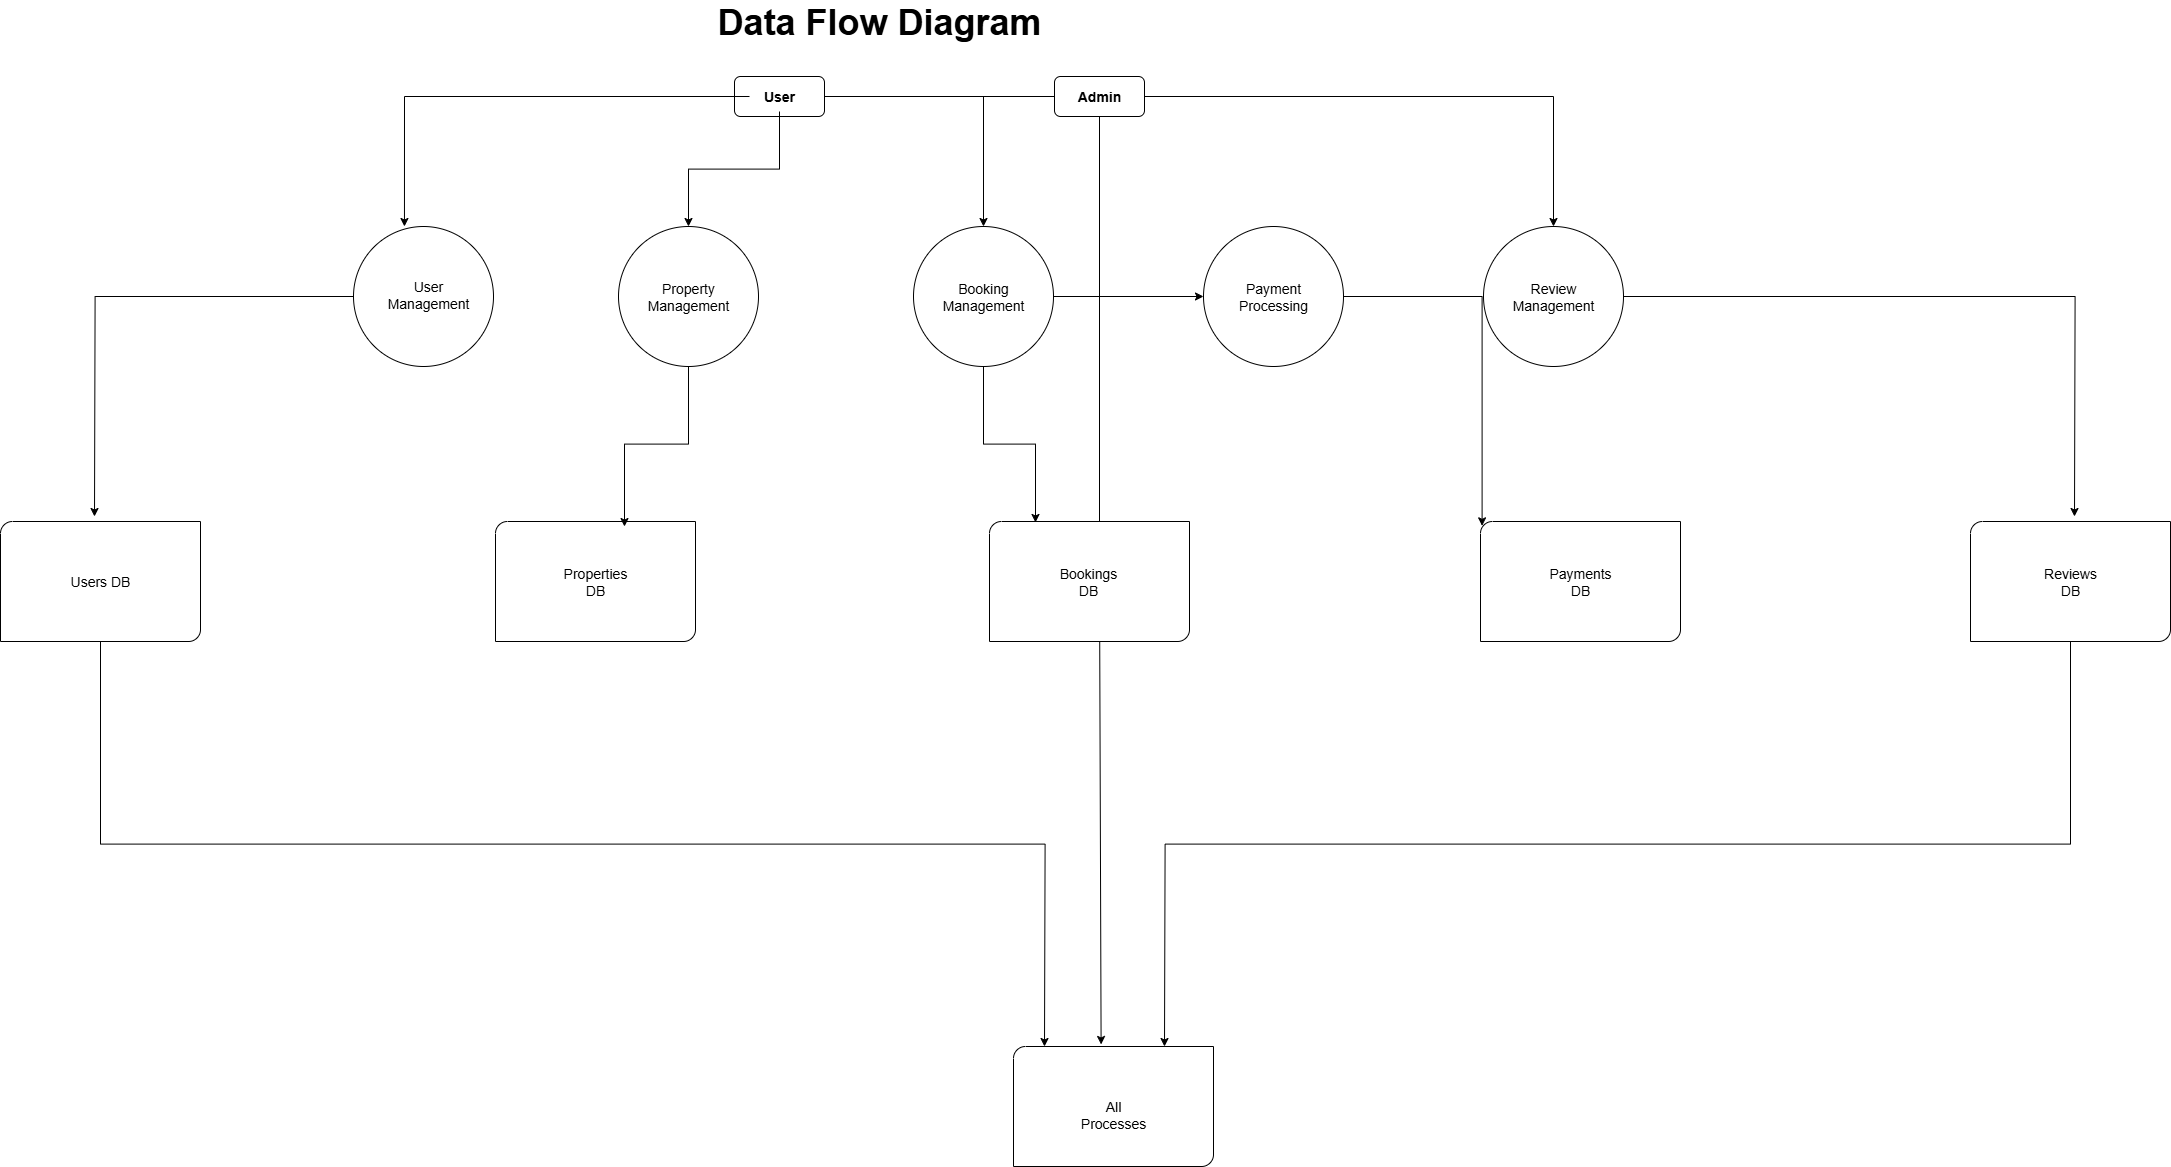

The diagram above was exported from draw.io. Its source (the exported page's mxGraphModel, read from the mxfile embedded in the PNG):
<mxGraphModel dx="2788" dy="872" grid="1" gridSize="10" guides="1" tooltips="1" connect="1" arrows="1" fold="1" page="1" pageScale="1" pageWidth="850" pageHeight="1100" math="0" shadow="0">
  <root>
    <mxCell id="0" />
    <mxCell id="1" parent="0" />
    <mxCell id="3sxjovbzmD9xfYKVGPd0-43" style="edgeStyle=orthogonalEdgeStyle;rounded=0;orthogonalLoop=1;jettySize=auto;html=1;entryX=0.438;entryY=-0.017;entryDx=0;entryDy=0;entryPerimeter=0;" edge="1" parent="1" source="3sxjovbzmD9xfYKVGPd0-6" target="3sxjovbzmD9xfYKVGPd0-39">
      <mxGeometry relative="1" as="geometry" />
    </mxCell>
    <mxCell id="3sxjovbzmD9xfYKVGPd0-1" value="&lt;b&gt;&lt;font style=&quot;font-size: 36px;&quot;&gt;Data Flow Diagram&lt;/font&gt;&lt;/b&gt;" style="text;strokeColor=none;align=center;fillColor=none;html=1;verticalAlign=middle;whiteSpace=wrap;rounded=0;" vertex="1" parent="1">
      <mxGeometry x="150" y="50" width="430" height="30" as="geometry" />
    </mxCell>
    <mxCell id="3sxjovbzmD9xfYKVGPd0-31" style="edgeStyle=orthogonalEdgeStyle;rounded=0;orthogonalLoop=1;jettySize=auto;html=1;entryX=0.5;entryY=0;entryDx=0;entryDy=0;" edge="1" parent="1" source="3sxjovbzmD9xfYKVGPd0-2" target="3sxjovbzmD9xfYKVGPd0-11">
      <mxGeometry relative="1" as="geometry" />
    </mxCell>
    <mxCell id="3sxjovbzmD9xfYKVGPd0-35" style="edgeStyle=orthogonalEdgeStyle;rounded=0;orthogonalLoop=1;jettySize=auto;html=1;entryX=0.5;entryY=0;entryDx=0;entryDy=0;" edge="1" parent="1" source="3sxjovbzmD9xfYKVGPd0-2" target="3sxjovbzmD9xfYKVGPd0-15">
      <mxGeometry relative="1" as="geometry" />
    </mxCell>
    <mxCell id="3sxjovbzmD9xfYKVGPd0-2" value="" style="rounded=1;whiteSpace=wrap;html=1;" vertex="1" parent="1">
      <mxGeometry x="220" y="120" width="90" height="40" as="geometry" />
    </mxCell>
    <mxCell id="3sxjovbzmD9xfYKVGPd0-29" style="edgeStyle=orthogonalEdgeStyle;rounded=0;orthogonalLoop=1;jettySize=auto;html=1;" edge="1" parent="1" source="3sxjovbzmD9xfYKVGPd0-4" target="3sxjovbzmD9xfYKVGPd0-9">
      <mxGeometry relative="1" as="geometry" />
    </mxCell>
    <mxCell id="3sxjovbzmD9xfYKVGPd0-4" value="&lt;font style=&quot;font-size: 14px;&quot;&gt;&lt;b&gt;User&lt;/b&gt;&lt;/font&gt;" style="text;strokeColor=none;align=center;fillColor=none;html=1;verticalAlign=middle;whiteSpace=wrap;rounded=0;" vertex="1" parent="1">
      <mxGeometry x="235" y="125" width="60" height="30" as="geometry" />
    </mxCell>
    <mxCell id="3sxjovbzmD9xfYKVGPd0-5" value="" style="rounded=1;whiteSpace=wrap;html=1;" vertex="1" parent="1">
      <mxGeometry x="540" y="120" width="90" height="40" as="geometry" />
    </mxCell>
    <mxCell id="3sxjovbzmD9xfYKVGPd0-6" value="&lt;font style=&quot;font-size: 14px;&quot;&gt;&lt;b&gt;Admin&lt;/b&gt;&lt;/font&gt;" style="text;strokeColor=none;align=center;fillColor=none;html=1;verticalAlign=middle;whiteSpace=wrap;rounded=0;" vertex="1" parent="1">
      <mxGeometry x="555" y="125" width="60" height="30" as="geometry" />
    </mxCell>
    <mxCell id="3sxjovbzmD9xfYKVGPd0-28" style="edgeStyle=orthogonalEdgeStyle;rounded=0;orthogonalLoop=1;jettySize=auto;html=1;" edge="1" parent="1" source="3sxjovbzmD9xfYKVGPd0-7">
      <mxGeometry relative="1" as="geometry">
        <mxPoint x="-420" y="560" as="targetPoint" />
      </mxGeometry>
    </mxCell>
    <mxCell id="3sxjovbzmD9xfYKVGPd0-7" value="" style="ellipse;whiteSpace=wrap;html=1;aspect=fixed;" vertex="1" parent="1">
      <mxGeometry x="-161" y="270" width="140" height="140" as="geometry" />
    </mxCell>
    <mxCell id="3sxjovbzmD9xfYKVGPd0-8" value="&lt;font style=&quot;font-size: 14px;&quot;&gt;User Management&lt;/font&gt;" style="text;strokeColor=none;align=center;fillColor=none;html=1;verticalAlign=middle;whiteSpace=wrap;rounded=0;" vertex="1" parent="1">
      <mxGeometry x="-121" y="320" width="70" height="35" as="geometry" />
    </mxCell>
    <mxCell id="3sxjovbzmD9xfYKVGPd0-9" value="" style="ellipse;whiteSpace=wrap;html=1;aspect=fixed;" vertex="1" parent="1">
      <mxGeometry x="104" y="270" width="140" height="140" as="geometry" />
    </mxCell>
    <mxCell id="3sxjovbzmD9xfYKVGPd0-10" value="&lt;font style=&quot;font-size: 14px;&quot;&gt;Property Management&lt;/font&gt;" style="text;strokeColor=none;align=center;fillColor=none;html=1;verticalAlign=middle;whiteSpace=wrap;rounded=0;" vertex="1" parent="1">
      <mxGeometry x="144" y="325" width="60" height="30" as="geometry" />
    </mxCell>
    <mxCell id="3sxjovbzmD9xfYKVGPd0-33" style="edgeStyle=orthogonalEdgeStyle;rounded=0;orthogonalLoop=1;jettySize=auto;html=1;entryX=0;entryY=0.5;entryDx=0;entryDy=0;" edge="1" parent="1" source="3sxjovbzmD9xfYKVGPd0-11" target="3sxjovbzmD9xfYKVGPd0-13">
      <mxGeometry relative="1" as="geometry" />
    </mxCell>
    <mxCell id="3sxjovbzmD9xfYKVGPd0-11" value="" style="ellipse;whiteSpace=wrap;html=1;aspect=fixed;" vertex="1" parent="1">
      <mxGeometry x="399" y="270" width="140" height="140" as="geometry" />
    </mxCell>
    <mxCell id="3sxjovbzmD9xfYKVGPd0-12" value="&lt;font style=&quot;font-size: 14px;&quot;&gt;Booking Management&lt;/font&gt;" style="text;strokeColor=none;align=center;fillColor=none;html=1;verticalAlign=middle;whiteSpace=wrap;rounded=0;" vertex="1" parent="1">
      <mxGeometry x="439" y="325" width="60" height="30" as="geometry" />
    </mxCell>
    <mxCell id="3sxjovbzmD9xfYKVGPd0-13" value="" style="ellipse;whiteSpace=wrap;html=1;aspect=fixed;" vertex="1" parent="1">
      <mxGeometry x="689" y="270" width="140" height="140" as="geometry" />
    </mxCell>
    <mxCell id="3sxjovbzmD9xfYKVGPd0-14" value="&lt;font style=&quot;font-size: 14px;&quot;&gt;Payment Processing&lt;/font&gt;" style="text;strokeColor=none;align=center;fillColor=none;html=1;verticalAlign=middle;whiteSpace=wrap;rounded=0;" vertex="1" parent="1">
      <mxGeometry x="729" y="325" width="60" height="30" as="geometry" />
    </mxCell>
    <mxCell id="3sxjovbzmD9xfYKVGPd0-36" style="edgeStyle=orthogonalEdgeStyle;rounded=0;orthogonalLoop=1;jettySize=auto;html=1;exitX=1;exitY=0.5;exitDx=0;exitDy=0;" edge="1" parent="1" source="3sxjovbzmD9xfYKVGPd0-15">
      <mxGeometry relative="1" as="geometry">
        <mxPoint x="1560" y="560" as="targetPoint" />
      </mxGeometry>
    </mxCell>
    <mxCell id="3sxjovbzmD9xfYKVGPd0-15" value="" style="ellipse;whiteSpace=wrap;html=1;aspect=fixed;" vertex="1" parent="1">
      <mxGeometry x="969" y="270" width="140" height="140" as="geometry" />
    </mxCell>
    <mxCell id="3sxjovbzmD9xfYKVGPd0-16" value="&lt;font style=&quot;font-size: 14px;&quot;&gt;Review Management&lt;/font&gt;" style="text;strokeColor=none;align=center;fillColor=none;html=1;verticalAlign=middle;whiteSpace=wrap;rounded=0;" vertex="1" parent="1">
      <mxGeometry x="1009" y="325" width="60" height="30" as="geometry" />
    </mxCell>
    <mxCell id="3sxjovbzmD9xfYKVGPd0-37" style="edgeStyle=orthogonalEdgeStyle;rounded=0;orthogonalLoop=1;jettySize=auto;html=1;exitX=0.5;exitY=1;exitDx=0;exitDy=0;exitPerimeter=0;" edge="1" parent="1" source="3sxjovbzmD9xfYKVGPd0-17">
      <mxGeometry relative="1" as="geometry">
        <mxPoint x="530" y="1090" as="targetPoint" />
      </mxGeometry>
    </mxCell>
    <mxCell id="3sxjovbzmD9xfYKVGPd0-17" value="" style="verticalLabelPosition=bottom;verticalAlign=top;html=1;shape=mxgraph.basic.diag_round_rect;dx=6;whiteSpace=wrap;" vertex="1" parent="1">
      <mxGeometry x="-514" y="565" width="200" height="120" as="geometry" />
    </mxCell>
    <mxCell id="3sxjovbzmD9xfYKVGPd0-18" value="" style="verticalLabelPosition=bottom;verticalAlign=top;html=1;shape=mxgraph.basic.diag_round_rect;dx=6;whiteSpace=wrap;" vertex="1" parent="1">
      <mxGeometry x="-19" y="565" width="200" height="120" as="geometry" />
    </mxCell>
    <mxCell id="3sxjovbzmD9xfYKVGPd0-19" value="" style="verticalLabelPosition=bottom;verticalAlign=top;html=1;shape=mxgraph.basic.diag_round_rect;dx=6;whiteSpace=wrap;" vertex="1" parent="1">
      <mxGeometry x="475" y="565" width="200" height="120" as="geometry" />
    </mxCell>
    <mxCell id="3sxjovbzmD9xfYKVGPd0-20" value="" style="verticalLabelPosition=bottom;verticalAlign=top;html=1;shape=mxgraph.basic.diag_round_rect;dx=6;whiteSpace=wrap;" vertex="1" parent="1">
      <mxGeometry x="966" y="565" width="200" height="120" as="geometry" />
    </mxCell>
    <mxCell id="3sxjovbzmD9xfYKVGPd0-38" style="edgeStyle=orthogonalEdgeStyle;rounded=0;orthogonalLoop=1;jettySize=auto;html=1;exitX=0.5;exitY=1;exitDx=0;exitDy=0;exitPerimeter=0;" edge="1" parent="1" source="3sxjovbzmD9xfYKVGPd0-21">
      <mxGeometry relative="1" as="geometry">
        <mxPoint x="650" y="1090" as="targetPoint" />
      </mxGeometry>
    </mxCell>
    <mxCell id="3sxjovbzmD9xfYKVGPd0-21" value="" style="verticalLabelPosition=bottom;verticalAlign=top;html=1;shape=mxgraph.basic.diag_round_rect;dx=6;whiteSpace=wrap;" vertex="1" parent="1">
      <mxGeometry x="1456" y="565" width="200" height="120" as="geometry" />
    </mxCell>
    <mxCell id="3sxjovbzmD9xfYKVGPd0-22" value="&lt;font style=&quot;font-size: 14px;&quot;&gt;Users DB&lt;/font&gt;" style="text;strokeColor=none;align=center;fillColor=none;html=1;verticalAlign=middle;whiteSpace=wrap;rounded=0;" vertex="1" parent="1">
      <mxGeometry x="-449" y="607.5" width="70" height="35" as="geometry" />
    </mxCell>
    <mxCell id="3sxjovbzmD9xfYKVGPd0-23" value="&lt;font style=&quot;font-size: 14px;&quot;&gt;Properties DB&lt;/font&gt;" style="text;strokeColor=none;align=center;fillColor=none;html=1;verticalAlign=middle;whiteSpace=wrap;rounded=0;" vertex="1" parent="1">
      <mxGeometry x="46" y="607.5" width="70" height="35" as="geometry" />
    </mxCell>
    <mxCell id="3sxjovbzmD9xfYKVGPd0-24" value="&lt;font style=&quot;font-size: 14px;&quot;&gt;Bookings DB&lt;/font&gt;" style="text;strokeColor=none;align=center;fillColor=none;html=1;verticalAlign=middle;whiteSpace=wrap;rounded=0;" vertex="1" parent="1">
      <mxGeometry x="539" y="607.5" width="70" height="35" as="geometry" />
    </mxCell>
    <mxCell id="3sxjovbzmD9xfYKVGPd0-25" value="&lt;font style=&quot;font-size: 14px;&quot;&gt;Payments DB&lt;/font&gt;" style="text;strokeColor=none;align=center;fillColor=none;html=1;verticalAlign=middle;whiteSpace=wrap;rounded=0;" vertex="1" parent="1">
      <mxGeometry x="1031" y="607.5" width="70" height="35" as="geometry" />
    </mxCell>
    <mxCell id="3sxjovbzmD9xfYKVGPd0-26" value="&lt;font style=&quot;font-size: 14px;&quot;&gt;Reviews DB&lt;/font&gt;" style="text;strokeColor=none;align=center;fillColor=none;html=1;verticalAlign=middle;whiteSpace=wrap;rounded=0;" vertex="1" parent="1">
      <mxGeometry x="1521" y="607.5" width="70" height="35" as="geometry" />
    </mxCell>
    <mxCell id="3sxjovbzmD9xfYKVGPd0-27" style="edgeStyle=orthogonalEdgeStyle;rounded=0;orthogonalLoop=1;jettySize=auto;html=1;entryX=0.364;entryY=0;entryDx=0;entryDy=0;entryPerimeter=0;" edge="1" parent="1" source="3sxjovbzmD9xfYKVGPd0-4" target="3sxjovbzmD9xfYKVGPd0-7">
      <mxGeometry relative="1" as="geometry" />
    </mxCell>
    <mxCell id="3sxjovbzmD9xfYKVGPd0-30" style="edgeStyle=orthogonalEdgeStyle;rounded=0;orthogonalLoop=1;jettySize=auto;html=1;entryX=0.645;entryY=0.042;entryDx=0;entryDy=0;entryPerimeter=0;" edge="1" parent="1" source="3sxjovbzmD9xfYKVGPd0-9" target="3sxjovbzmD9xfYKVGPd0-18">
      <mxGeometry relative="1" as="geometry" />
    </mxCell>
    <mxCell id="3sxjovbzmD9xfYKVGPd0-32" style="edgeStyle=orthogonalEdgeStyle;rounded=0;orthogonalLoop=1;jettySize=auto;html=1;entryX=0.23;entryY=0.008;entryDx=0;entryDy=0;entryPerimeter=0;" edge="1" parent="1" source="3sxjovbzmD9xfYKVGPd0-11" target="3sxjovbzmD9xfYKVGPd0-19">
      <mxGeometry relative="1" as="geometry" />
    </mxCell>
    <mxCell id="3sxjovbzmD9xfYKVGPd0-34" style="edgeStyle=orthogonalEdgeStyle;rounded=0;orthogonalLoop=1;jettySize=auto;html=1;entryX=0.008;entryY=0.036;entryDx=0;entryDy=0;entryPerimeter=0;" edge="1" parent="1" source="3sxjovbzmD9xfYKVGPd0-13" target="3sxjovbzmD9xfYKVGPd0-20">
      <mxGeometry relative="1" as="geometry" />
    </mxCell>
    <mxCell id="3sxjovbzmD9xfYKVGPd0-39" value="" style="verticalLabelPosition=bottom;verticalAlign=top;html=1;shape=mxgraph.basic.diag_round_rect;dx=6;whiteSpace=wrap;" vertex="1" parent="1">
      <mxGeometry x="499" y="1090" width="200" height="120" as="geometry" />
    </mxCell>
    <mxCell id="3sxjovbzmD9xfYKVGPd0-40" value="&lt;font style=&quot;font-size: 14px;&quot;&gt;All Processes&lt;/font&gt;" style="text;strokeColor=none;align=center;fillColor=none;html=1;verticalAlign=middle;whiteSpace=wrap;rounded=0;" vertex="1" parent="1">
      <mxGeometry x="564" y="1140" width="70" height="35" as="geometry" />
    </mxCell>
  </root>
</mxGraphModel>